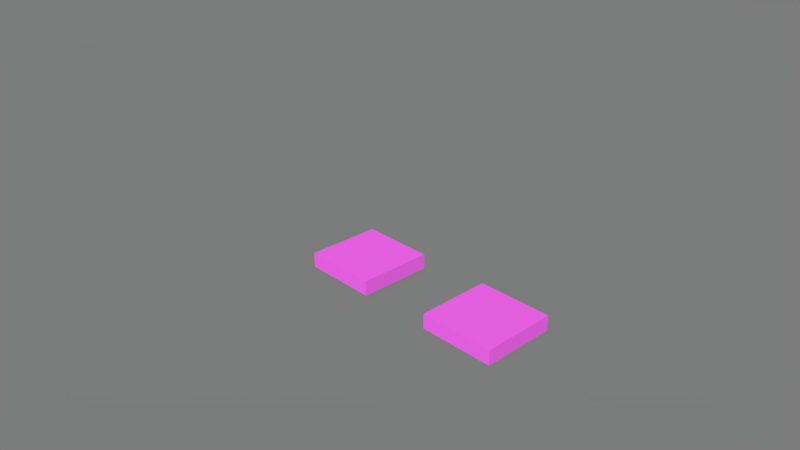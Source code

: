 # Source: room_floor.blend  (saved by Blender 2.78.0; exported with 4.5.12 LTS)
import bpy
from mathutils import Matrix  # noqa: F401  (used for matrix-valued properties, if any)

bpy.ops.wm.read_factory_settings(use_empty=True)
scene = bpy.context.scene
scene.name = 'Scene'

# ---- collections
col_collection_1 = bpy.data.collections.new('Collection 1'); scene.collection.children.link(col_collection_1)

# ---- images (referenced by path relative to the original .blend; pixels are not part of the script)
import os
ASSET_DIR = os.environ.get("B2B_ASSET_DIR", "")  # directory of the original .blend (textures are referenced by path, not embedded)
HERE = os.path.dirname(os.path.abspath(__file__))  # packed textures are extracted next to this script under _unpacked/

def load_image(name, relpath, width, height, colorspace="sRGB"):
    """Load a texture the original file referenced (path relative to the .blend, or extracted next to this script)."""
    p = next((c for c in (os.path.join(HERE, relpath), os.path.join(ASSET_DIR, relpath)) if relpath and os.path.exists(c)), "")
    if p:
        img = bpy.data.images.load(p, check_existing=True)
        img.name = name
    else:  # same state as the original file: an image datablock whose file is absent (Cycles renders it pink)
        img = bpy.data.images.new(name, width, height)
        img.source = "FILE"
        img.filepath = "//" + (relpath or name)
    img.colorspace_settings.name = colorspace
    return img
img_metal_jpg = load_image('metal.jpg', 'textures/metal.jpg', 1024, 1024, 'sRGB')
img_floor_ind_png = load_image('floor_ind.png', 'floor_ind.png', 1024, 1024, 'sRGB')
img_wall_jpg = load_image('wall.jpg', 'textures/wall.jpg', 1024, 1024, 'sRGB')
img_floor_png = load_image('floor.png', 'floor.png', 1024, 1024, 'sRGB')

# ---- materials (node trees are filled in below, after node groups)
mat_room_floor_ind = bpy.data.materials.new('room_floor_ind')
mat_room_floor_ind.alpha_threshold = 0.0
mat_room_floor_ind.roughness = 0.5
mat_room_floor_ind.line_color = (0.0, 0.0, 0.0, 1.0)
mat_room_floor = bpy.data.materials.new('room_floor')
mat_room_floor.alpha_threshold = 0.0
mat_room_floor.roughness = 0.5
mat_room_floor.line_color = (0.0, 0.0, 0.0, 1.0)

# ---- material node trees
mat_room_floor_ind.use_nodes = True; mat_room_floor_ind.node_tree.nodes.clear()
_N = mat_room_floor_ind.node_tree.nodes; _L = mat_room_floor_ind.node_tree.links
n0 = _N.new('ShaderNodeBsdfDiffuse'); n0.name = 'Diffuse BSDF'; n0.location = (28, 440)
n0.inputs[0].default_value = (0.8, 0.7179, 0.5592, 1.0)
n1 = _N.new('ShaderNodeMixShader'); n1.name = 'Mix Shader'; n1.location = (258, 324)
n1.inputs[0].default_value = 0.8
n2 = _N.new('ShaderNodeBsdfDiffuse'); n2.name = 'Diffuse BSDF.001'; n2.location = (9, 256)
n3 = _N.new('ShaderNodeRGBToBW'); n3.name = 'RGB to BW'; n3.location = (9, 102)
n4 = _N.new('ShaderNodeOutputMaterial'); n4.name = 'Material Output'; n4.location = (467, 224)
n5 = _N.new('ShaderNodeUVMap'); n5.name = 'UV Map'; n5.location = (-464, 25)
n5.uv_map = 'wall'
n6 = _N.new('ShaderNodeTexImage'); n6.name = 'Image Texture'; n6.location = (-280, 254)
n6.width = 215
n6.image = img_metal_jpg
n7 = _N.new('ShaderNodeTexImage'); n7.name = 'Image Texture.001'; n7.location = (124, -103)
n7.width = 208
n7.image = img_floor_ind_png
n8 = _N.new('ShaderNodeDisplacement'); n8.name = 'Displacement'; n8.location = (0, 0)
n8.inputs[1].default_value = 0.0
n8.inputs[2].default_value = 0.1
_L.new(n0.outputs[0], n1.inputs[1])
_L.new(n6.outputs[0], n2.inputs[0])
_L.new(n1.outputs[0], n4.inputs[0])
_L.new(n2.outputs[0], n1.inputs[2])
_L.new(n5.outputs[0], n6.inputs[0])
_L.new(n6.outputs[0], n3.inputs[0])
_L.new(n3.outputs[0], n8.inputs[0])
_L.new(n8.outputs[0], n4.inputs[2])
n4.is_active_output = True
mat_room_floor.use_nodes = True; mat_room_floor.node_tree.nodes.clear()
_N = mat_room_floor.node_tree.nodes; _L = mat_room_floor.node_tree.links
n0 = _N.new('ShaderNodeBsdfDiffuse'); n0.name = 'Diffuse BSDF'; n0.location = (28, 440)
n0.inputs[0].default_value = (0.8, 0.7179, 0.5592, 1.0)
n1 = _N.new('ShaderNodeMixShader'); n1.name = 'Mix Shader'; n1.location = (258, 324)
n1.inputs[0].default_value = 0.8
n2 = _N.new('ShaderNodeBsdfDiffuse'); n2.name = 'Diffuse BSDF.001'; n2.location = (9, 256)
n3 = _N.new('ShaderNodeTexImage'); n3.name = 'Image Texture'; n3.location = (-179, 249)
n3.width = 140
n3.image = img_wall_jpg
n4 = _N.new('ShaderNodeUVMap'); n4.name = 'UV Map'; n4.location = (-359, 28)
n4.uv_map = 'wall'
n5 = _N.new('ShaderNodeRGBToBW'); n5.name = 'RGB to BW'; n5.location = (9, 102)
n6 = _N.new('ShaderNodeOutputMaterial'); n6.name = 'Material Output'; n6.location = (467, 224)
n7 = _N.new('ShaderNodeTexImage'); n7.name = 'Image Texture.001'; n7.location = (124, -103)
n7.width = 208
n7.image = img_floor_png
n8 = _N.new('ShaderNodeDisplacement'); n8.name = 'Displacement'; n8.location = (0, 0)
n8.inputs[1].default_value = 0.0
n8.inputs[2].default_value = 0.1
_L.new(n0.outputs[0], n1.inputs[1])
_L.new(n3.outputs[0], n2.inputs[0])
_L.new(n1.outputs[0], n6.inputs[0])
_L.new(n2.outputs[0], n1.inputs[2])
_L.new(n4.outputs[0], n3.inputs[0])
_L.new(n3.outputs[0], n5.inputs[0])
_L.new(n5.outputs[0], n8.inputs[0])
_L.new(n8.outputs[0], n6.inputs[2])
n6.is_active_output = True

# ---- world
world_world = bpy.data.worlds.new('World'); scene.world = world_world
world_world.use_nodes = True; world_world.node_tree.nodes.clear()
_N = world_world.node_tree.nodes; _L = world_world.node_tree.links
n0 = _N.new('ShaderNodeOutputWorld'); n0.name = 'World Output'; n0.location = (300, 300)
n1 = _N.new('ShaderNodeBackground'); n1.name = 'Background'; n1.location = (10, 300)
n1.inputs[0].default_value = (1.0, 1.0, 1.0, 1.0)
n1.inputs[1].default_value = 0.2
_L.new(n1.outputs[0], n0.inputs[0])
n0.is_active_output = True
world_world.color = (0.05088, 0.05088, 0.05088)
world_world.use_sun_shadow = False
world_world.sun_shadow_jitter_overblur = 0.0
world_world.cycles.sampling_method = 'MANUAL'

# ---- cameras
cam_camera = bpy.data.cameras.new('Camera')
cam_camera.clip_end = 100.0
cam_camera.lens = 35.0
cam_camera.sensor_width = 32.0
cam_camera.sensor_height = 18.0
cam_camera.ortho_scale = 7.314
cam_camera.dof.focus_distance = 0.0

# ---- meshes
me_room_floor = bpy.data.meshes.new('room_floor')
me_room_floor.from_pydata([(0.5, 0.5, -0.2), (0.5, -0.5, -0.2), (-0.5, -0.5, -0.2), (-0.5, 0.5, -0.2), (0.5, 0.5, 0.0), (0.5, -0.5, 0.0), (-0.5, -0.5, 0.0), (-0.5, 0.5, 0.0)], [], [(0, 1, 2, 3), (4, 7, 6, 5), (0, 4, 5, 1), (1, 5, 6, 2), (2, 6, 7, 3), (4, 0, 3, 7)])
_uv = me_room_floor.uv_layers.new(name='lightmap')
_uv.uv.foreach_set('vector', [0.9967, 0.003268, 0.9967, 0.3301, 0.6699, 0.3301, 0.6699, 0.003268, 0.3301, 0.6699, 0.3301, 0.9967, 0.003268, 0.9967, 0.003268, 0.6699, 0.7353, 0.6634, 0.6699, 0.6634, 0.6699, 0.3366, 0.7353, 0.3366, 0.8072, 0.9967, 0.7418, 0.9967, 0.7418, 0.6699, 0.8072, 0.6699, 0.8791, 0.9967, 0.8137, 0.9967, 0.8137, 0.6699, 0.8791, 0.6699, 0.8856, 0.6699, 0.951, 0.6699, 0.951, 0.9967, 0.8856, 0.9967])
_uv = me_room_floor.uv_layers.new(name='texture')
_uv.uv.foreach_set('vector', [0.004902, 0.004902, 0.4951, 0.004902, 0.4951, 0.4951, 0.004902, 0.4951, 0.9951, 0.004902, 0.9951, 0.4951, 0.5049, 0.4951, 0.5049, 0.004902, 0.1029, 0.9951, 0.004902, 0.9951, 0.004902, 0.5049, 0.1029, 0.5049, 0.4265, 0.9951, 0.3284, 0.9951, 0.3284, 0.5049, 0.4265, 0.5049, 0.3186, 0.9951, 0.2206, 0.9951, 0.2206, 0.5049, 0.3186, 0.5049, 0.1127, 0.5049, 0.2108, 0.5049, 0.2108, 0.9951, 0.1127, 0.9951])
_uv.active_render = True
_uv = me_room_floor.uv_layers.new(name='wall')
_uv.uv.foreach_set('vector', [0.9999, 0.9999, 0.0001004, 0.9999, 9.998e-05, 0.0001, 0.9999, 9.998e-05, 0.9999, 0.9999, 0.0001002, 0.9999, 9.998e-05, 0.0001004, 0.9999, 9.998e-05, 1.0, 4.472e-05, 1.0, 0.2, 4.472e-05, 0.2, 4.51e-05, 4.493e-05, 1.0, 4.472e-05, 1.0, 0.2, 4.472e-05, 0.2, 4.484e-05, 4.476e-05, 4.472e-05, 0.2, 4.484e-05, 4.472e-05, 1.0, 4.496e-05, 1.0, 0.2, 1.0, 4.472e-05, 1.0, 0.2, 4.487e-05, 0.2, 4.472e-05, 4.499e-05])
me_room_floor.materials.append(mat_room_floor)
me_room_floor.use_remesh_preserve_volume = False
me_room_floor.use_remesh_preserve_attributes = False
me_room_floor.use_mirror_vertex_groups = False
me_room_floor.update()

# ---- objects
ob_room_floor_ind = bpy.data.objects.new('room_floor_ind', me_room_floor)
ob_room_floor = bpy.data.objects.new('room_floor', me_room_floor)
ob_camera = bpy.data.objects.new('Camera', cam_camera)

# ---- transforms, parenting, visibility, modifiers, constraints
ob_room_floor_ind.location = (2.0, 0.0, 0.0)
ob_room_floor_ind.lock_rotations_4d = False
ob_room_floor_ind.empty_display_type = 'ARROWS'
ob_room_floor_ind.lineart.crease_threshold = 0.0
ob_room_floor_ind.material_slots[0].link = 'OBJECT'; ob_room_floor_ind.material_slots[0].material = mat_room_floor_ind
_m = ob_room_floor_ind.modifiers.new('EdgeSplit', 'EDGE_SPLIT')
_m.split_angle = 0.0
ob_room_floor.location = (0.0, 0.0, 0.0)
ob_room_floor.lock_rotations_4d = False
ob_room_floor.empty_display_type = 'ARROWS'
ob_room_floor.lineart.crease_threshold = 0.0
ob_room_floor.material_slots[0].link = 'OBJECT'; ob_room_floor.material_slots[0].material = mat_room_floor
_m = ob_room_floor.modifiers.new('EdgeSplit', 'EDGE_SPLIT')
_m.split_angle = 0.0
ob_camera.location = (7.481, -6.508, 5.344)
ob_camera.rotation_euler = (1.109, 0.0, 0.8149)
ob_camera.lock_rotations_4d = False
ob_camera.empty_display_type = 'ARROWS'
ob_camera.color = (0.0, 0.0, 0.0, 0.0)
ob_camera.display_type = 'WIRE'
ob_camera.lineart.crease_threshold = 0.0

# ---- collection membership
col_collection_1.objects.link(ob_room_floor_ind)
col_collection_1.objects.link(ob_room_floor)
col_collection_1.objects.link(ob_camera)

# ---- scene / render settings (as saved in the file)
scene.camera = ob_camera
scene.frame_start = 1; scene.frame_end = 250; scene.frame_set(1)
scene.render.engine = 'CYCLES'
scene.render.resolution_percentage = 50
scene.render.dither_intensity = 0.0
scene.cycles.use_denoising = False
scene.cycles.samples = 40
scene.cycles.sampling_pattern = 'TABULATED_SOBOL'
scene.cycles.light_sampling_threshold = 0.0
scene.cycles.use_adaptive_sampling = False
scene.cycles.use_light_tree = False
scene.cycles.blur_glossy = 0.0
scene.cycles.sample_clamp_indirect = 0.0
scene.view_settings.view_transform = 'Standard'
bpy.context.view_layer.update()

# ---- added for rendering (the .blend has no usable light): sun
light_auto_sun = bpy.data.lights.new('AutoSun', 'SUN')
light_auto_sun.energy = 3.0
light_auto_sun.angle = 0.0523599
ob_auto_sun = bpy.data.objects.new('AutoSun', light_auto_sun)
scene.collection.objects.link(ob_auto_sun)
ob_auto_sun.rotation_euler = (0.872665, 0.174533, 0.523599)
bpy.context.view_layer.update()
